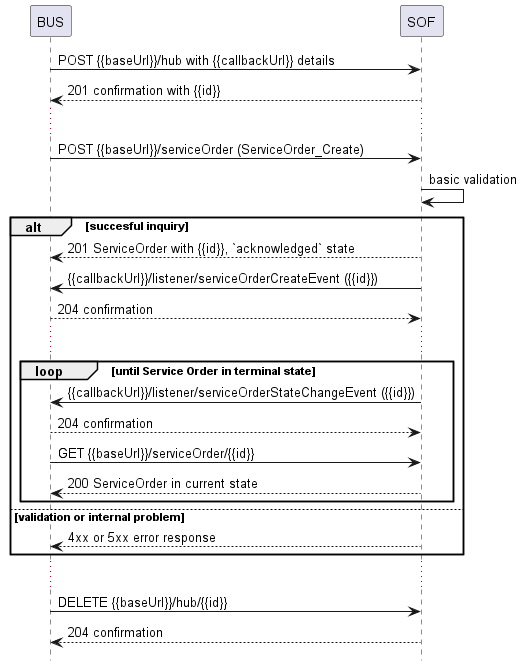

The diagram above was rendered by PlantUML. Its source (embedded in the PNG):
@startuml

hide footbox

participant BUS
participant SOF

BUS -> SOF : POST {{baseUrl}}/hub with {{callbackUrl}} details
SOF --> BUS: 201 confirmation with {{id}}
...
BUS -> SOF : POST {{baseUrl}}/serviceOrder (ServiceOrder_Create)
SOF -> SOF : basic validation

alt succesful inquiry
  SOF --> BUS : 201 ServiceOrder with {{id}}, `acknowledged` state 
  SOF -> BUS: {{callbackUrl}}/listener/serviceOrderCreateEvent ({{id}})
  BUS --> SOF : 204 confirmation

  ...

  group loop [until Service Order in terminal state]
      SOF -> BUS: {{callbackUrl}}/listener/serviceOrderStateChangeEvent ({{id}})
      BUS --> SOF : 204 confirmation
      BUS -> SOF :   GET {{baseUrl}}/serviceOrder/{{id}}
      return 200 ServiceOrder in current state
  end

else validation or internal problem
  SOF --> BUS : 4xx or 5xx error response
end 

...

BUS -> SOF : DELETE {{baseUrl}}/hub/{{id}} 
SOF -->  BUS : 204 confirmation

@enduml